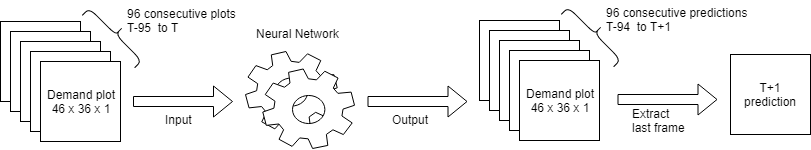

The diagram above was exported from draw.io. Its source (the exported page's mxGraphModel, read from the mxfile embedded in the PNG):
<mxGraphModel dx="1394" dy="715" grid="1" gridSize="10" guides="1" tooltips="1" connect="1" arrows="1" fold="1" page="1" pageScale="1" pageWidth="827" pageHeight="1169" math="0" shadow="0">
  <root>
    <mxCell id="0" />
    <mxCell id="1" parent="0" />
    <mxCell id="Q_-iYNBhXqBIDKDlg9UU-1" value="" style="whiteSpace=wrap;html=1;aspect=fixed;" parent="1" vertex="1">
      <mxGeometry x="130" y="70" width="80" height="80" as="geometry" />
    </mxCell>
    <mxCell id="Q_-iYNBhXqBIDKDlg9UU-2" value="" style="whiteSpace=wrap;html=1;aspect=fixed;" parent="1" vertex="1">
      <mxGeometry x="140" y="80" width="80" height="80" as="geometry" />
    </mxCell>
    <mxCell id="Q_-iYNBhXqBIDKDlg9UU-3" value="" style="whiteSpace=wrap;html=1;aspect=fixed;" parent="1" vertex="1">
      <mxGeometry x="150" y="90" width="80" height="80" as="geometry" />
    </mxCell>
    <mxCell id="Q_-iYNBhXqBIDKDlg9UU-4" value="" style="whiteSpace=wrap;html=1;aspect=fixed;" parent="1" vertex="1">
      <mxGeometry x="160" y="100" width="80" height="80" as="geometry" />
    </mxCell>
    <mxCell id="Q_-iYNBhXqBIDKDlg9UU-5" value="Demand plot&lt;br&gt;46 x 36 x 1&lt;br&gt;" style="whiteSpace=wrap;html=1;aspect=fixed;" parent="1" vertex="1">
      <mxGeometry x="170" y="110" width="80" height="80" as="geometry" />
    </mxCell>
    <mxCell id="Q_-iYNBhXqBIDKDlg9UU-6" value="" style="shape=flexArrow;endArrow=classic;html=1;" parent="1" edge="1">
      <mxGeometry width="50" height="50" relative="1" as="geometry">
        <mxPoint x="262.5" y="150" as="sourcePoint" />
        <mxPoint x="362.5" y="150" as="targetPoint" />
      </mxGeometry>
    </mxCell>
    <mxCell id="Q_-iYNBhXqBIDKDlg9UU-7" value="96 consecutive plots&lt;br&gt;T-95&amp;nbsp; to T&lt;br&gt;" style="text;html=1;resizable=0;points=[];autosize=1;align=left;verticalAlign=top;spacingTop=-4;" parent="1" vertex="1">
      <mxGeometry x="255" y="53" width="120" height="30" as="geometry" />
    </mxCell>
    <mxCell id="Q_-iYNBhXqBIDKDlg9UU-8" value="" style="shape=curlyBracket;whiteSpace=wrap;html=1;rounded=1;rotation=135;" parent="1" vertex="1">
      <mxGeometry x="235" y="46" width="20" height="74" as="geometry" />
    </mxCell>
    <mxCell id="Q_-iYNBhXqBIDKDlg9UU-9" value="" style="shape=mxgraph.bpmn.service_task;html=1;outlineConnect=0;" parent="1" vertex="1">
      <mxGeometry x="375" y="100" width="109" height="97" as="geometry" />
    </mxCell>
    <mxCell id="Q_-iYNBhXqBIDKDlg9UU-10" value="" style="whiteSpace=wrap;html=1;aspect=fixed;" parent="1" vertex="1">
      <mxGeometry x="609" y="69" width="80" height="80" as="geometry" />
    </mxCell>
    <mxCell id="Q_-iYNBhXqBIDKDlg9UU-11" value="" style="whiteSpace=wrap;html=1;aspect=fixed;" parent="1" vertex="1">
      <mxGeometry x="619" y="79" width="80" height="80" as="geometry" />
    </mxCell>
    <mxCell id="Q_-iYNBhXqBIDKDlg9UU-12" value="" style="whiteSpace=wrap;html=1;aspect=fixed;" parent="1" vertex="1">
      <mxGeometry x="629" y="89" width="80" height="80" as="geometry" />
    </mxCell>
    <mxCell id="Q_-iYNBhXqBIDKDlg9UU-13" value="" style="whiteSpace=wrap;html=1;aspect=fixed;" parent="1" vertex="1">
      <mxGeometry x="639" y="99" width="80" height="80" as="geometry" />
    </mxCell>
    <mxCell id="Q_-iYNBhXqBIDKDlg9UU-14" value="Demand plot&lt;br&gt;46 x 36 x 1&lt;br&gt;" style="whiteSpace=wrap;html=1;aspect=fixed;" parent="1" vertex="1">
      <mxGeometry x="649" y="109" width="80" height="80" as="geometry" />
    </mxCell>
    <mxCell id="Q_-iYNBhXqBIDKDlg9UU-15" value="" style="shape=flexArrow;endArrow=classic;html=1;" parent="1" edge="1">
      <mxGeometry width="50" height="50" relative="1" as="geometry">
        <mxPoint x="497" y="150" as="sourcePoint" />
        <mxPoint x="597" y="150" as="targetPoint" />
      </mxGeometry>
    </mxCell>
    <mxCell id="Q_-iYNBhXqBIDKDlg9UU-16" value="96 consecutive predictions&lt;br&gt;T-94&amp;nbsp; to T+1&lt;br&gt;" style="text;html=1;resizable=0;points=[];autosize=1;align=left;verticalAlign=top;spacingTop=-4;" parent="1" vertex="1">
      <mxGeometry x="734" y="52" width="160" height="30" as="geometry" />
    </mxCell>
    <mxCell id="Q_-iYNBhXqBIDKDlg9UU-17" value="" style="shape=curlyBracket;whiteSpace=wrap;html=1;rounded=1;rotation=135;" parent="1" vertex="1">
      <mxGeometry x="714" y="45" width="20" height="74" as="geometry" />
    </mxCell>
    <mxCell id="Q_-iYNBhXqBIDKDlg9UU-18" value="Neural Network&lt;br&gt;" style="text;html=1;resizable=0;points=[];autosize=1;align=left;verticalAlign=top;spacingTop=-4;" parent="1" vertex="1">
      <mxGeometry x="384" y="73" width="100" height="20" as="geometry" />
    </mxCell>
    <mxCell id="Q_-iYNBhXqBIDKDlg9UU-19" value="" style="shape=flexArrow;endArrow=classic;html=1;" parent="1" edge="1">
      <mxGeometry width="50" height="50" relative="1" as="geometry">
        <mxPoint x="747" y="148" as="sourcePoint" />
        <mxPoint x="847" y="148" as="targetPoint" />
      </mxGeometry>
    </mxCell>
    <mxCell id="Q_-iYNBhXqBIDKDlg9UU-20" value="Input" style="text;html=1;resizable=0;points=[];autosize=1;align=left;verticalAlign=top;spacingTop=-4;" parent="1" vertex="1">
      <mxGeometry x="292.5" y="159" width="40" height="20" as="geometry" />
    </mxCell>
    <mxCell id="Q_-iYNBhXqBIDKDlg9UU-21" value="Output" style="text;html=1;resizable=0;points=[];autosize=1;align=left;verticalAlign=top;spacingTop=-4;" parent="1" vertex="1">
      <mxGeometry x="520" y="159" width="50" height="20" as="geometry" />
    </mxCell>
    <mxCell id="Q_-iYNBhXqBIDKDlg9UU-23" value="Extract&lt;br&gt;last frame&lt;br&gt;" style="text;html=1;resizable=0;points=[];autosize=1;align=left;verticalAlign=top;spacingTop=-4;" parent="1" vertex="1">
      <mxGeometry x="760" y="153" width="70" height="30" as="geometry" />
    </mxCell>
    <mxCell id="Q_-iYNBhXqBIDKDlg9UU-24" value="T+1 prediction&lt;br&gt;" style="whiteSpace=wrap;html=1;aspect=fixed;" parent="1" vertex="1">
      <mxGeometry x="860" y="103" width="80" height="80" as="geometry" />
    </mxCell>
  </root>
</mxGraphModel>